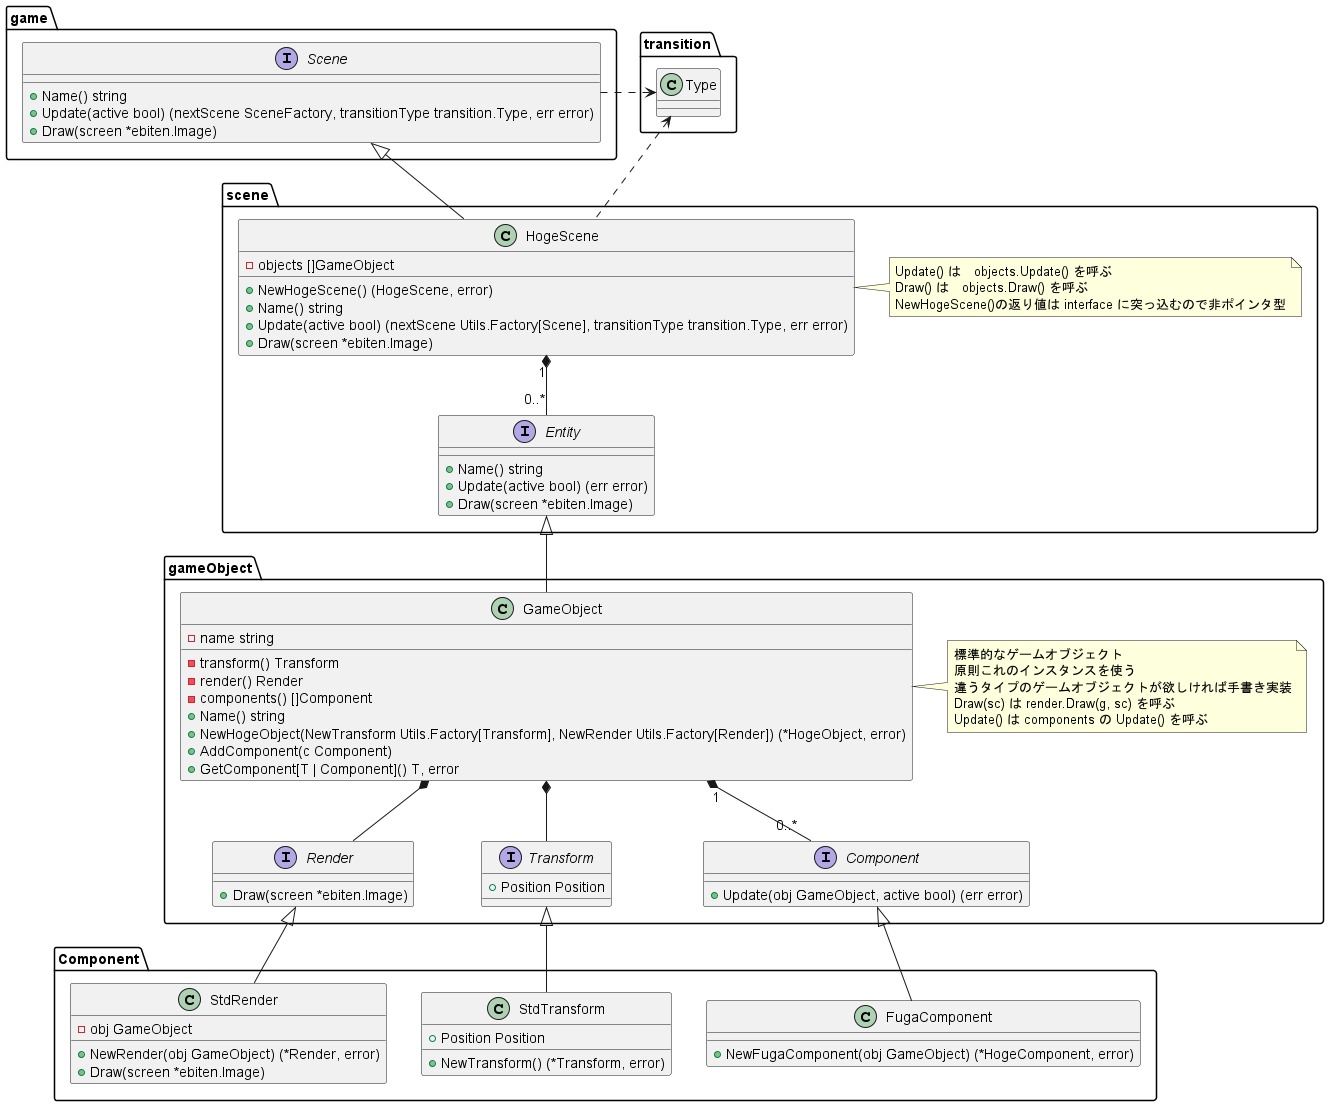

The diagram above was rendered by PlantUML. Its source (embedded in the PNG):
@startuml Scene_class_diagram

package transition {
    class Type{}
}

package game {
    interface Scene {
        + Name() string
        + Update(active bool) (nextScene SceneFactory, transitionType transition.Type, err error)
        + Draw(screen *ebiten.Image)
    }

    Scene .right.> transition.Type
}

package scene {
    class HogeScene {
        - objects []GameObject
        + NewHogeScene() (HogeScene, error)
        + Name() string
        + Update(active bool) (nextScene Utils.Factory[Scene], transitionType transition.Type, err error)
        + Draw(screen *ebiten.Image)
    }
    note right of HogeScene : Update() は　objects.Update() を呼ぶ\nDraw() は　objects.Draw() を呼ぶ\nNewHogeScene()の返り値は interface に突っ込むので非ポインタ型

    HogeScene -up-|> game.Scene
    HogeScene .up.> transition.Type


    HogeScene "1" *-- "0..*" Entity

    interface Entity {
        + Name() string
        + Update(active bool) (err error)
        + Draw(screen *ebiten.Image)
    }
}

package gameObject {
    class GameObject {
        - name string
        - transform() Transform
        - render() Render
        - components() []Component
        + Name() string
        + NewHogeObject(NewTransform Utils.Factory[Transform], NewRender Utils.Factory[Render]) (*HogeObject, error)
        + AddComponent(c Component)
        + GetComponent[T | Component]() T, error
    }
    note right of GameObject : 標準的なゲームオブジェクト\n原則これのインスタンスを使う\n違うタイプのゲームオブジェクトが欲しければ手書き実装\nDraw(sc) は render.Draw(g, sc) を呼ぶ\nUpdate() は components の Update() を呼ぶ

    GameObject -up-|> scene.Entity
    GameObject *-- Transform
    GameObject *-- Render

    GameObject "1" *-- "0..*" Component

    interface Transform {
        + Position Position
    }

    interface Render {
        + Draw(screen *ebiten.Image)
    }

    interface Component {
        + Update(obj GameObject, active bool) (err error)
    }
}

package Component {
    class FugaComponent {
        + NewFugaComponent(obj GameObject) (*HogeComponent, error)
    }

    FugaComponent -up-|> gameObject.Component

    class StdTransform {
        + Position Position
        + NewTransform() (*Transform, error)
    }

    StdTransform -up-|> gameObject.Transform

    class StdRender {
        - obj GameObject
        + NewRender(obj GameObject) (*Render, error)
        + Draw(screen *ebiten.Image)
    }

    StdRender -up-|> gameObject.Render
}
@enduml